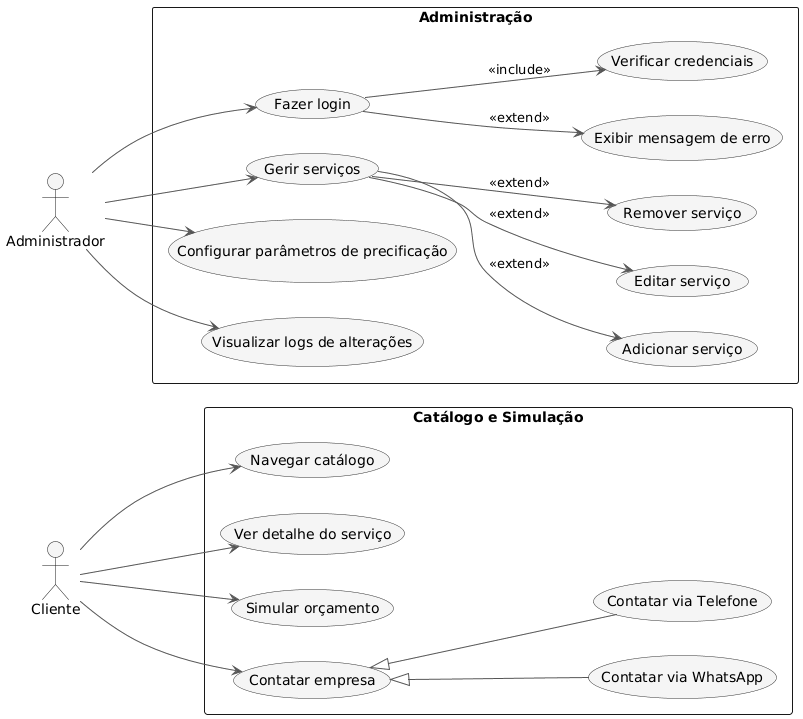

The diagram above was rendered by PlantUML. Its source (embedded in the PNG):
@startuml
left to right direction
skinparam packageStyle rectangle
skinparam usecase {
  BackgroundColor #F5F5F5
  BorderColor #333
  ArrowColor #555
}

actor "Cliente" as Cliente
actor "Administrador" as Admin

rectangle "Catálogo e Simulação" {
    usecase "Navegar catálogo" as UC01
    usecase "Ver detalhe do serviço" as UC02
    usecase "Simular orçamento" as UC03
    usecase "Contatar empresa" as UC04
        usecase "Contatar via WhatsApp" as UC041
        usecase "Contatar via Telefone" as UC042
}

rectangle "Administração" {
    usecase "Fazer login" as UC05
        usecase "Verificar credenciais" as UC051
        usecase "Exibir mensagem de erro" as UC052
    usecase "Gerir serviços" as UC06
        usecase "Adicionar serviço" as UC061
        usecase "Editar serviço" as UC062
        usecase "Remover serviço" as UC063
    usecase "Configurar parâmetros de precificação" as UC07
    usecase "Visualizar logs de alterações" as UC08
}

' relacionamentos cliente
Cliente --> UC01
Cliente --> UC02
Cliente --> UC03
Cliente --> UC04

UC04 <|-- UC041
UC04 <|-- UC042

' relacionamentos admin
Admin --> UC05
Admin --> UC06
Admin --> UC07
Admin --> UC08

UC05 --> UC051 : <<include>>
UC05 --> UC052 : <<extend>>
UC06 --> UC061 : <<extend>>
UC06 --> UC062 : <<extend>>
UC06 --> UC063 : <<extend>>
@enduml